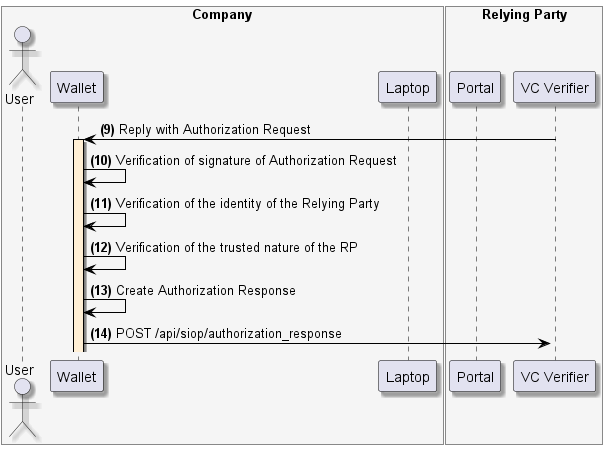

The diagram above was rendered by PlantUML. Its source (embedded in the PNG):
@startuml
skinparam shadowing true
skinparam ParticipantBorderColor black
skinparam arrowcolor black
skinparam SequenceLifeLineBorderColor black
skinparam SequenceLifeLineBackgroundColor PapayaWhip
box "Company" #WhiteSmoke
    actor "User" as user
    participant "Wallet" as mobile
    participant "Laptop" as browser
end box
box "Relying Party" #WhiteSmoke
    participant "Portal" as portal
    participant "VC Verifier" as verifier
end box

verifier -> mobile --++: **(9)** Reply with Authorization Request

mobile -> mobile: **(10)** Verification of signature of Authorization Request

mobile -> mobile: **(11)** Verification of the identity of the Relying Party

mobile -> mobile: **(12)** Verification of the trusted nature of the RP

mobile -> mobile: **(13)** Create Authorization Response
mobile -> verifier ++: **(14)** POST /api/siop/authorization_response
@enduml